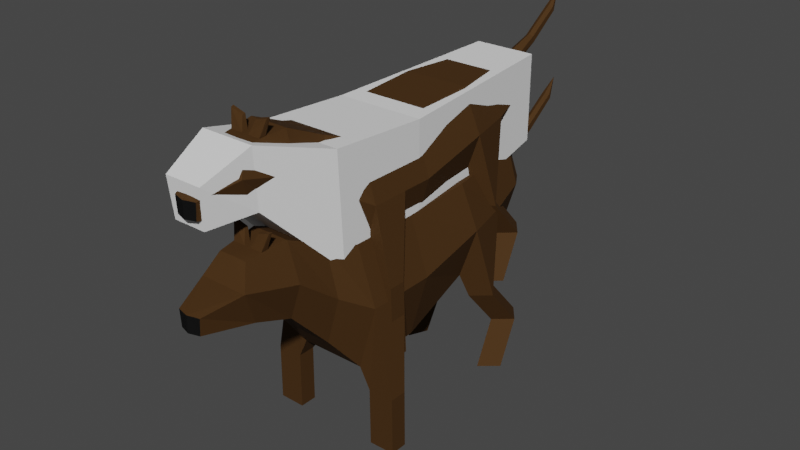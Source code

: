 # Source: DogWithAnim.blend  (saved by Blender 3.2.14; exported with 4.5.12 LTS)
import bpy
from mathutils import Matrix  # noqa: F401  (used for matrix-valued properties, if any)

bpy.ops.wm.read_factory_settings(use_empty=True)
scene = bpy.context.scene
scene.name = 'Scene'

# ---- collections
col_collection = bpy.data.collections.new('Collection'); scene.collection.children.link(col_collection)

# ---- materials (node trees are filled in below, after node groups)
mat_fur = bpy.data.materials.new('Fur')
mat_fur.alpha_threshold = 0.0
mat_fur.use_transparent_shadow = False
mat_fur.line_color = (0.0, 0.0, 0.0, 1.0)
mat_nose = bpy.data.materials.new('Nose')
mat_nose.use_transparent_shadow = False
mat_eyes = bpy.data.materials.new('Eyes')
mat_eyes.use_transparent_shadow = False

# ---- material node trees
mat_fur.use_nodes = True; mat_fur.node_tree.nodes.clear()
_N = mat_fur.node_tree.nodes; _L = mat_fur.node_tree.links
n0 = _N.new('ShaderNodeOutputMaterial'); n0.name = 'Material Output'; n0.location = (300, 300)
n1 = _N.new('ShaderNodeBsdfPrincipled'); n1.name = 'Principled BSDF'; n1.location = (10, 300)
n1.distribution = 'GGX'
n1.subsurface_method = 'RANDOM_WALK_SKIN'
n1.inputs[0].default_value = (0.06137, 0.02893, 0.008355, 1.0)
n1.inputs[2].default_value = 0.8091
n1.inputs[3].default_value = 1.45
n1.inputs[13].default_value = 0.1227
n1.inputs[27].default_value = (0.0, 0.0, 0.0, 1.0)
n1.inputs[28].default_value = 1.0
n2 = _N.new('ShaderNodeTexNoise'); n2.name = 'Noise Texture'; n2.location = (-552, -105)
n2.inputs[2].default_value = 43.8
n2.inputs[4].default_value = 0.475
n3 = _N.new('ShaderNodeBump'); n3.name = 'Bump'; n3.location = (-327, -122)
n3.inputs[1].default_value = 1.0
n3.inputs[2].default_value = 1.0
_L.new(n1.outputs[0], n0.inputs[0])
_L.new(n3.outputs[0], n1.inputs[5])
n0.is_active_output = True
mat_nose.use_nodes = True; mat_nose.node_tree.nodes.clear()
_N = mat_nose.node_tree.nodes; _L = mat_nose.node_tree.links
n0 = _N.new('ShaderNodeBsdfPrincipled'); n0.name = 'Principled BSDF'; n0.location = (10, 300)
n0.distribution = 'GGX'
n0.subsurface_method = 'RANDOM_WALK_SKIN'
n0.inputs[0].default_value = (0.006018, 0.006018, 0.006018, 1.0)
n0.inputs[2].default_value = 0.9182
n0.inputs[3].default_value = 1.45
n0.inputs[13].default_value = 0.07727
n0.inputs[27].default_value = (0.0, 0.0, 0.0, 1.0)
n0.inputs[28].default_value = 1.0
n1 = _N.new('ShaderNodeOutputMaterial'); n1.name = 'Material Output'; n1.location = (300, 300)
_L.new(n0.outputs[0], n1.inputs[0])
n1.is_active_output = True
mat_eyes.use_nodes = True; mat_eyes.node_tree.nodes.clear()
_N = mat_eyes.node_tree.nodes; _L = mat_eyes.node_tree.links
n0 = _N.new('ShaderNodeBsdfPrincipled'); n0.name = 'Principled BSDF'; n0.location = (10, 300)
n0.distribution = 'GGX'
n0.subsurface_method = 'RANDOM_WALK_SKIN'
n0.inputs[0].default_value = (0.005237, 0.0002754, 0.0004079, 1.0)
n0.inputs[3].default_value = 1.45
n0.inputs[27].default_value = (0.1455, 0.0, 0.0007713, 1.0)
n0.inputs[28].default_value = 4.0
n1 = _N.new('ShaderNodeOutputMaterial'); n1.name = 'Material Output'; n1.location = (300, 300)
_L.new(n0.outputs[0], n1.inputs[0])
n1.is_active_output = True

# ---- world
world_world = bpy.data.worlds.new('World'); scene.world = world_world
world_world.use_nodes = True; world_world.node_tree.nodes.clear()
_N = world_world.node_tree.nodes; _L = world_world.node_tree.links
n0 = _N.new('ShaderNodeOutputWorld'); n0.name = 'World Output'; n0.location = (300, 300)
n1 = _N.new('ShaderNodeBackground'); n1.name = 'Background'; n1.location = (10, 300)
n1.inputs[0].default_value = (0.05088, 0.05088, 0.05088, 1.0)
_L.new(n1.outputs[0], n0.inputs[0])
n0.is_active_output = True
world_world.color = (0.05088, 0.05088, 0.05088)
world_world.use_sun_shadow = False
world_world.sun_shadow_jitter_overblur = 0.0

# ---- meshes
me_cube = bpy.data.meshes.new('Cube')
me_cube.from_pydata([(0.7716, 2.969, 1.307), (0.7716, 2.969, -1.347), (1.0, -2.969, 1.168), (1.0, -2.969, -2.547), (1.211, 2.969, 0.0), (1.569, -2.969, -0.5207), (1.0, -0.8239, 1.168), (1.0, -0.8239, -2.547), (1.569, -0.8239, -0.5207), (1.0, 1.422, -1.644), (1.0, 1.422, 1.307), (1.569, 1.422, 0.0), (0.7222, -3.878, 1.484), (0.7222, -3.878, -1.442), (1.133, -3.878, 0.02105), (0.4908, -5.583, 1.938), (0.5844, -5.017, -0.2169), (0.9444, -5.017, 0.8883), (0.4693, -5.772, 1.919), (0.5541, -6.172, 0.2054), (0.7303, -6.611, 1.241), (0.3603, -7.687, 0.962), (0.3202, -7.687, 0.469), (0.5631, 4.349, 1.242), (0.5631, 4.349, -0.8401), (0.8836, 4.349, 0.2167), (0.0, 2.969, -1.347), (0.0, -2.969, 1.168), (0.0, -2.969, -2.547), (0.0, 2.969, 1.307), (0.0, -0.8239, -2.547), (0.0, -0.8239, 1.168), (0.0, 1.422, 1.307), (0.0, 1.422, -1.644), (0.0, -3.878, 1.484), (0.0, -3.878, -1.442), (0.0, -5.023, 1.999), (0.0, -5.017, -0.2169), (0.0, -6.257, 1.884), (0.0, -6.172, 0.2054), (0.0, -6.612, 1.241), (0.0, -7.781, 0.469), (0.0, -7.782, 0.961), (0.0, 4.349, -0.8401), (0.0, 4.349, 1.242), (0.0, 4.349, 0.2167), (0.4425, -6.258, 1.867), (0.5844, -5.017, 1.993), (0.1043, -5.585, 1.944), (0.1043, -5.773, 1.927), (0.2236, -5.525, 2.309), (0.2236, -5.617, 2.291), (0.5971, -5.621, 2.399), (0.6186, -5.528, 2.419), (0.2055, 4.796, 0.6306), (0.3443, 4.736, -0.5396), (0.2466, 4.77, 0.8938), (0.0, 4.759, -0.5948), (0.0, 4.759, 1.073), (0.3818, 4.752, 0.9751), (0.5911, 4.818, 0.2485), (0.0, 4.862, 0.2167), (0.0, 4.83, 0.4511), (0.1252, 6.085, 1.412), (0.1274, 6.145, 1.222), (0.0, 6.062, 1.484), (0.0, 6.169, 1.148), (0.0, 7.213, 1.931), (0.0, 7.107, 2.172), (0.1274, 7.19, 1.985), (0.1252, 7.13, 2.12), (0.0, 7.547, 2.564), (1.301, 2.685, -2.393), (0.8174, 2.366, -2.45), (1.102, 1.778, -2.464), (1.698, 2.168, -2.406), (1.512, 3.598, -3.562), (1.029, 3.28, -3.619), (1.313, 2.691, -3.633), (1.909, 3.081, -3.575), (1.552, 2.892, -4.905), (1.069, 2.574, -4.962), (1.353, 1.985, -4.976), (1.949, 2.375, -4.918), (1.0, -1.803, 1.168), (1.569, -1.803, -0.5207), (1.0, -1.803, -2.547), (0.0, -1.803, -2.547), (0.0, -1.803, 1.168), (2.044, -2.971, -2.771), (1.254, -2.971, -2.778), (2.044, -2.443, -2.771), (1.254, -2.443, -2.778), (2.112, -2.947, -4.935), (1.323, -2.947, -4.942), (2.112, -2.419, -4.935), (1.323, -2.419, -4.942), (-0.7716, 2.969, 1.307), (-0.7716, 2.969, -1.347), (-1.0, -2.969, 1.168), (-1.0, -2.969, -2.547), (-1.211, 2.969, 0.0), (-1.569, -2.969, -0.5207), (-1.0, -0.8239, 1.168), (-1.0, -0.8239, -2.547), (-1.569, -0.8239, -0.5207), (-1.0, 1.422, -1.644), (-1.0, 1.422, 1.307), (-1.569, 1.422, 0.0), (-0.7222, -3.878, 1.484), (-0.7222, -3.878, -1.442), (-1.133, -3.878, 0.02105), (-0.4908, -5.583, 1.938), (-0.5844, -5.017, -0.2169), (-0.9444, -5.017, 0.8883), (-0.4693, -5.772, 1.919), (-0.5541, -6.172, 0.2054), (-0.7303, -6.611, 1.241), (-0.3603, -7.687, 0.962), (-0.3202, -7.687, 0.469), (-0.5631, 4.349, 1.242), (-0.5631, 4.349, -0.8401), (-0.8836, 4.349, 0.2167), (-0.4425, -6.258, 1.867), (-0.5844, -5.017, 1.993), (-0.1043, -5.585, 1.944), (-0.1043, -5.773, 1.927), (-0.2236, -5.525, 2.309), (-0.2236, -5.617, 2.291), (-0.5971, -5.621, 2.399), (-0.6186, -5.528, 2.419), (-0.2055, 4.796, 0.6306), (-0.3443, 4.736, -0.5396), (-0.2466, 4.77, 0.8938), (-0.3818, 4.752, 0.9751), (-0.5911, 4.818, 0.2485), (-0.1252, 6.085, 1.412), (-0.1274, 6.145, 1.222), (-0.1274, 7.19, 1.985), (-0.1252, 7.13, 2.12), (-1.301, 2.685, -2.393), (-0.8174, 2.366, -2.45), (-1.102, 1.778, -2.464), (-1.698, 2.168, -2.406), (-1.512, 3.598, -3.562), (-1.029, 3.28, -3.619), (-1.313, 2.691, -3.633), (-1.909, 3.081, -3.575), (-1.552, 2.892, -4.905), (-1.069, 2.574, -4.962), (-1.353, 1.985, -4.976), (-1.949, 2.375, -4.918), (-1.0, -1.803, 1.168), (-1.569, -1.803, -0.5207), (-1.0, -1.803, -2.547), (-2.096, -2.947, -3.177), (-1.307, -2.947, -3.184), (-2.096, -2.419, -3.177), (-1.307, -2.419, -3.184), (-2.112, -2.947, -4.935), (-1.323, -2.947, -4.942), (-2.112, -2.419, -4.935), (-1.323, -2.419, -4.942)], [], [(5, 2, 12, 14), (87, 86, 3, 28), (85, 84, 2, 5), (29, 0, 23, 44), (5, 3, 90, 89), (9, 11, 8, 7), (11, 10, 6, 8), (33, 9, 7, 30), (26, 1, 9, 33), (4, 0, 10, 11), (1, 4, 72, 73), (28, 3, 13, 35), (3, 5, 14, 13), (14, 12, 47, 17), (35, 13, 16, 37), (13, 14, 17, 16), (39, 19, 22, 41), (17, 47, 46, 20), (37, 16, 19, 39), (16, 17, 20, 19), (19, 20, 21, 22), (44, 23, 59, 58), (45, 44, 58, 62, 61), (4, 1, 24, 25), (0, 4, 25, 23), (1, 26, 43, 24), (20, 40, 42, 21), (22, 21, 42, 41), (20, 46, 38, 40), (49, 18, 52, 51), (2, 27, 34, 12), (12, 34, 36, 47), (0, 29, 32, 10), (10, 32, 31, 6), (84, 88, 27, 2), (15, 18, 46, 47), (48, 15, 47, 36), (18, 49, 38, 46), (49, 48, 36, 38), (53, 50, 51, 52), (48, 49, 51, 50), (18, 15, 53, 52), (15, 48, 50, 53), (57, 61, 60, 55), (43, 45, 61, 57), (24, 43, 57, 55), (23, 25, 60, 59), (25, 24, 55, 60), (56, 58, 59), (54, 56, 59, 60), (54, 60, 61), (61, 62, 54), (54, 62, 66, 64), (65, 63, 70, 68), (58, 56, 63, 65), (56, 54, 64, 63), (62, 58, 65, 66), (66, 65, 68, 67), (70, 69, 71), (64, 66, 67, 69), (63, 64, 69, 70), (69, 67, 71), (68, 70, 71), (74, 73, 77, 78), (4, 11, 75, 72), (9, 1, 73, 74), (11, 9, 74, 75), (76, 79, 83, 80), (72, 75, 79, 76), (73, 72, 76, 77), (75, 74, 78, 79), (81, 80, 83, 82), (77, 76, 80, 81), (79, 78, 82, 83), (78, 77, 81, 82), (6, 31, 88, 84), (7, 8, 85, 86), (8, 6, 84, 85), (30, 7, 86, 87), (91, 89, 93, 95), (86, 85, 91, 92), (85, 5, 89, 91), (3, 86, 92, 90), (96, 95, 93, 94), (90, 92, 96, 94), (89, 90, 94, 93), (92, 91, 95, 96), (102, 111, 109, 99), (87, 28, 100, 154), (153, 102, 99, 152), (29, 44, 120, 97), (102, 155, 156, 100), (106, 104, 105, 108), (108, 105, 103, 107), (33, 30, 104, 106), (26, 33, 106, 98), (101, 108, 107, 97), (98, 141, 140, 101), (28, 35, 110, 100), (100, 110, 111, 102), (111, 114, 124, 109), (35, 37, 113, 110), (110, 113, 114, 111), (39, 41, 119, 116), (114, 117, 123, 124), (37, 39, 116, 113), (113, 116, 117, 114), (116, 119, 118, 117), (44, 58, 134, 120), (101, 122, 121, 98), (97, 120, 122, 101), (98, 121, 43, 26), (117, 118, 42, 40), (119, 41, 42, 118), (117, 40, 38, 123), (126, 128, 129, 115), (99, 109, 34, 27), (109, 124, 36, 34), (97, 107, 32, 29), (107, 103, 31, 32), (152, 99, 27, 88), (112, 124, 123, 115), (125, 36, 124, 112), (115, 123, 38, 126), (126, 38, 36, 125), (130, 129, 128, 127), (125, 127, 128, 126), (115, 129, 130, 112), (112, 130, 127, 125), (57, 132, 135, 61), (121, 132, 57, 43), (120, 134, 135, 122), (122, 135, 132, 121), (133, 134, 58), (131, 135, 134, 133), (131, 61, 135), (61, 131, 62), (131, 137, 66, 62), (65, 68, 139, 136), (58, 65, 136, 133), (133, 136, 137, 131), (139, 71, 138), (137, 138, 67, 66), (136, 139, 138, 137), (138, 71, 67), (68, 71, 139), (142, 146, 145, 141), (101, 140, 143, 108), (106, 142, 141, 98), (108, 143, 142, 106), (144, 148, 151, 147), (140, 144, 147, 143), (141, 145, 144, 140), (143, 147, 146, 142), (149, 150, 151, 148), (145, 149, 148, 144), (147, 151, 150, 146), (146, 150, 149, 145), (103, 152, 88, 31), (104, 154, 153, 105), (105, 153, 152, 103), (30, 87, 154, 104), (157, 161, 159, 155), (154, 158, 157, 153), (153, 157, 155, 102), (100, 156, 158, 154), (162, 160, 159, 161), (156, 160, 162, 158), (155, 159, 160, 156), (158, 162, 161, 157)])
me_cube.polygons.foreach_set('material_index', [0, 0, 0, 0, 0, 0, 0, 0, 0, 0, 0, 0, 0, 0, 0, 0, 0, 0, 0, 0, 0, 0, 0, 0, 0, 0, 0, 1, 0, 0, 0, 0, 0, 0, 0, 0, 0, 0, 0, 0, 0, 0, 0, 0, 0, 0, 0, 0, 0, 0, 0, 0, 0, 0, 0, 0, 0, 0, 0, 0, 0, 0, 0, 0, 0, 0, 0, 0, 0, 0, 0, 0, 0, 0, 0, 0, 0, 0, 0, 0, 0, 0, 0, 0, 0, 0, 0, 0, 0, 0, 0, 0, 0, 0, 0, 0, 0, 0, 0, 0, 0, 0, 0, 0, 0, 0, 0, 0, 0, 0, 0, 0, 0, 1, 0, 0, 0, 0, 0, 0, 0, 0, 0, 0, 0, 0, 0, 0, 0, 0, 0, 0, 0, 0, 0, 0, 0, 0, 0, 0, 0, 0, 0, 0, 0, 0, 0, 0, 0, 0, 0, 0, 0, 0, 0, 0, 0, 0, 0, 0, 0, 0, 0, 0, 0, 0, 0, 0, 0, 0])
_uv = me_cube.uv_layers.new(name='UVMap')
_uv.uv.foreach_set('vector', [0.5, 0.75, 0.625, 0.75, 0.625, 0.75, 0.5, 0.75, 0.25, 0.7009, 0.375, 0.7009, 0.375, 0.75, 0.25, 0.75, 0.5, 0.7009, 0.625, 0.7009, 0.625, 0.75, 0.5, 0.75, 0.75, 0.5, 0.625, 0.5, 0.625, 0.5, 0.75, 0.5, 0.5, 0.75, 0.375, 0.75, 0.375, 0.75, 0.5, 0.75, 0.375, 0.5651, 0.5, 0.5651, 0.5, 0.6597, 0.375, 0.6597, 0.5, 0.5651, 0.625, 0.5651, 0.625, 0.6597, 0.5, 0.6597, 0.25, 0.5651, 0.375, 0.5651, 0.375, 0.6597, 0.25, 0.6597, 0.25, 0.5, 0.375, 0.5, 0.375, 0.5651, 0.25, 0.5651, 0.5, 0.5, 0.625, 0.5, 0.625, 0.5651, 0.5, 0.5651, 0.375, 0.5, 0.5, 0.5, 0.5, 0.5, 0.375, 0.5, 0.25, 0.75, 0.375, 0.75, 0.375, 0.75, 0.25, 0.75, 0.375, 0.75, 0.5, 0.75, 0.5, 0.75, 0.375, 0.75, 0.5, 0.75, 0.625, 0.75, 0.625, 0.75, 0.5, 0.75, 0.25, 0.75, 0.375, 0.75, 0.375, 0.75, 0.25, 0.75, 0.375, 0.75, 0.5, 0.75, 0.5, 0.75, 0.375, 0.75, 0.25, 0.75, 0.375, 0.75, 0.375, 0.75, 0.25, 0.75, 0.5, 0.75, 0.625, 0.75, 0.625, 0.75, 0.5, 0.75, 0.25, 0.75, 0.375, 0.75, 0.375, 0.75, 0.25, 0.75, 0.375, 0.75, 0.5, 0.75, 0.5, 0.75, 0.375, 0.75, 0.375, 0.75, 0.5, 0.75, 0.5, 0.75, 0.375, 0.75, 0.75, 0.5, 0.625, 0.5, 0.625, 0.5, 0.75, 0.5, 0.0, 0.0, 0.0, 0.0, 0.0, 0.0, -0.06219, -0.05416, 0.0, 0.0, 0.5, 0.5, 0.375, 0.5, 0.375, 0.5, 0.5, 0.5, 0.625, 0.5, 0.5, 0.5, 0.5, 0.5, 0.625, 0.5, 0.375, 0.5, 0.25, 0.5, 0.25, 0.5, 0.375, 0.5, 0.5, 0.75, 0.5, 0.875, 0.5, 0.875, 0.5, 0.75, 0.375, 0.75, 0.5, 0.75, 0.5, 0.875, 0.375, 0.875, 0.5, 0.75, 0.625, 0.75, 0.625, 0.875, 0.5, 0.875, 0.7235, 0.75, 0.6515, 0.75, 0.6515, 0.75, 0.7235, 0.75, 0.625, 0.75, 0.75, 0.75, 0.75, 0.75, 0.625, 0.75, 0.625, 0.75, 0.75, 0.75, 0.75, 0.75, 0.625, 0.75, 0.625, 0.5, 0.75, 0.5, 0.75, 0.5651, 0.625, 0.5651, 0.625, 0.5651, 0.75, 0.5651, 0.75, 0.6597, 0.625, 0.6597, 0.625, 0.7009, 0.75, 0.7009, 0.75, 0.75, 0.625, 0.75, 0.6505, 0.75, 0.6515, 0.75, 0.625, 0.75, 0.625, 0.75, 0.7245, 0.75, 0.6505, 0.75, 0.625, 0.75, 0.75, 0.75, 0.6515, 0.75, 0.7235, 0.75, 0.75, 0.75, 0.625, 0.75, 0.7235, 0.75, 0.7245, 0.75, 0.75, 0.75, 0.75, 0.75, 0.6505, 0.75, 0.7245, 0.75, 0.7235, 0.75, 0.6515, 0.75, 0.7245, 0.75, 0.7235, 0.75, 0.7235, 0.75, 0.7245, 0.75, 0.6515, 0.75, 0.6505, 0.75, 0.6505, 0.75, 0.6515, 0.75, 0.6505, 0.75, 0.7245, 0.75, 0.7245, 0.75, 0.6505, 0.75, 0.375, 0.375, 0.5, 0.375, 0.5, 0.5, 0.375, 0.5, 0.0, 0.0, 0.0, 0.0, 0.0, 0.0, 0.0, 0.0, 0.375, 0.5, 0.25, 0.5, 0.25, 0.5, 0.375, 0.5, 0.625, 0.5, 0.5, 0.5, 0.5, 0.5, 0.625, 0.5, 0.5, 0.5, 0.375, 0.5, 0.375, 0.5, 0.5, 0.5, 0.6063, 0.4654, 0.625, 0.375, 0.625, 0.5, 0.4178, 0.3639, 0.6063, 0.4654, 0.625, 0.5, 0.5, 0.5, 0.4178, 0.3639, 0.5, 0.5, 0.5, 0.375, 0.0, 0.0, -0.06219, -0.05416, 0.4178, 0.3639, 0.4178, 0.3639, -0.06219, -0.05416, 0.0, 0.0, 0.5419, 0.472, 0.625, 0.375, 0.6063, 0.4654, 0.6063, 0.4654, 0.625, 0.375, 0.625, 0.375, 0.6063, 0.4654, 0.6063, 0.4654, 0.625, 0.375, 0.6063, 0.4654, 0.4178, 0.3639, 0.5419, 0.472, 0.6063, 0.4654, -0.06219, -0.05416, 0.0, 0.0, 0.0, 0.0, 0.0, 0.0, 0.0, 0.0, 0.0, 0.0, 0.0, 0.0, 0.0, 0.0, 0.6063, 0.4654, 0.5419, 0.472, 0.6063, 0.4654, 0.5419, 0.472, 0.0, 0.0, 0.0, 0.0, 0.5419, 0.472, 0.6063, 0.4654, 0.5419, 0.472, 0.5419, 0.472, 0.6063, 0.4654, 0.5419, 0.472, 0.0, 0.0, 0.5419, 0.472, 0.625, 0.375, 0.6063, 0.4654, 0.625, 0.375, 0.375, 0.5651, 0.375, 0.5, 0.375, 0.5, 0.375, 0.5651, 0.5, 0.5, 0.5, 0.5651, 0.5, 0.5651, 0.5, 0.5, 0.375, 0.5651, 0.375, 0.5, 0.375, 0.5, 0.375, 0.5651, 0.5, 0.5651, 0.375, 0.5651, 0.375, 0.5651, 0.5, 0.5651, 0.5, 0.5, 0.5, 0.5651, 0.5, 0.5651, 0.5, 0.5, 0.5, 0.5, 0.5, 0.5651, 0.5, 0.5651, 0.5, 0.5, 0.375, 0.5, 0.5, 0.5, 0.5, 0.5, 0.375, 0.5, 0.5, 0.5651, 0.375, 0.5651, 0.375, 0.5651, 0.5, 0.5651, 0.375, 0.5, 0.5, 0.5, 0.5, 0.5651, 0.375, 0.5651, 0.375, 0.5, 0.5, 0.5, 0.5, 0.5, 0.375, 0.5, 0.5, 0.5651, 0.375, 0.5651, 0.375, 0.5651, 0.5, 0.5651, 0.375, 0.5651, 0.375, 0.5, 0.375, 0.5, 0.375, 0.5651, 0.625, 0.6597, 0.75, 0.6597, 0.75, 0.7009, 0.625, 0.7009, 0.375, 0.6597, 0.5, 0.6597, 0.5, 0.7009, 0.375, 0.7009, 0.5, 0.6597, 0.625, 0.6597, 0.625, 0.7009, 0.5, 0.7009, 0.25, 0.6597, 0.375, 0.6597, 0.375, 0.7009, 0.25, 0.7009, 0.5, 0.7009, 0.5, 0.75, 0.5, 0.75, 0.5, 0.7009, 0.375, 0.7009, 0.5, 0.7009, 0.5, 0.7009, 0.375, 0.7009, 0.5, 0.7009, 0.5, 0.75, 0.5, 0.75, 0.5, 0.7009, 0.375, 0.75, 0.375, 0.7009, 0.375, 0.7009, 0.375, 0.75, 0.375, 0.7009, 0.5, 0.7009, 0.5, 0.75, 0.375, 0.75, 0.375, 0.75, 0.375, 0.7009, 0.375, 0.7009, 0.375, 0.75, 0.5, 0.75, 0.375, 0.75, 0.375, 0.75, 0.5, 0.75, 0.375, 0.7009, 0.5, 0.7009, 0.5, 0.7009, 0.375, 0.7009, 0.5, 0.75, 0.5, 0.75, 0.625, 0.75, 0.625, 0.75, 0.25, 0.7009, 0.25, 0.75, 0.375, 0.75, 0.375, 0.7009, 0.5, 0.7009, 0.5, 0.75, 0.625, 0.75, 0.625, 0.7009, 0.75, 0.5, 0.75, 0.5, 0.625, 0.5, 0.625, 0.5, 0.5, 0.75, 0.5, 0.75, 0.375, 0.75, 0.375, 0.75, 0.375, 0.5651, 0.375, 0.6597, 0.5, 0.6597, 0.5, 0.5651, 0.5, 0.5651, 0.5, 0.6597, 0.625, 0.6597, 0.625, 0.5651, 0.25, 0.5651, 0.25, 0.6597, 0.375, 0.6597, 0.375, 0.5651, 0.25, 0.5, 0.25, 0.5651, 0.375, 0.5651, 0.375, 0.5, 0.5, 0.5, 0.5, 0.5651, 0.625, 0.5651, 0.625, 0.5, 0.375, 0.5, 0.375, 0.5, 0.5, 0.5, 0.5, 0.5, 0.25, 0.75, 0.25, 0.75, 0.375, 0.75, 0.375, 0.75, 0.375, 0.75, 0.375, 0.75, 0.5, 0.75, 0.5, 0.75, 0.5, 0.75, 0.5, 0.75, 0.625, 0.75, 0.625, 0.75, 0.25, 0.75, 0.25, 0.75, 0.375, 0.75, 0.375, 0.75, 0.375, 0.75, 0.375, 0.75, 0.5, 0.75, 0.5, 0.75, 0.25, 0.75, 0.25, 0.75, 0.375, 0.75, 0.375, 0.75, 0.5, 0.75, 0.5, 0.75, 0.625, 0.75, 0.625, 0.75, 0.25, 0.75, 0.25, 0.75, 0.375, 0.75, 0.375, 0.75, 0.375, 0.75, 0.375, 0.75, 0.5, 0.75, 0.5, 0.75, 0.375, 0.75, 0.375, 0.75, 0.5, 0.75, 0.5, 0.75, 0.75, 0.5, 0.75, 0.5, 0.625, 0.5, 0.625, 0.5, 0.5, 0.5, 0.5, 0.5, 0.375, 0.5, 0.375, 0.5, 0.625, 0.5, 0.625, 0.5, 0.5, 0.5, 0.5, 0.5, 0.375, 0.5, 0.375, 0.5, 0.25, 0.5, 0.25, 0.5, 0.5, 0.75, 0.5, 0.75, 0.5, 0.875, 0.5, 0.875, 0.375, 0.75, 0.375, 0.875, 0.5, 0.875, 0.5, 0.75, 0.5, 0.75, 0.5, 0.875, 0.625, 0.875, 0.625, 0.75, 0.7235, 0.75, 0.7235, 0.75, 0.6515, 0.75, 0.6515, 0.75, 0.625, 0.75, 0.625, 0.75, 0.75, 0.75, 0.75, 0.75, 0.625, 0.75, 0.625, 0.75, 0.75, 0.75, 0.75, 0.75, 0.625, 0.5, 0.625, 0.5651, 0.75, 0.5651, 0.75, 0.5, 0.625, 0.5651, 0.625, 0.6597, 0.75, 0.6597, 0.75, 0.5651, 0.625, 0.7009, 0.625, 0.75, 0.75, 0.75, 0.75, 0.7009, 0.6505, 0.75, 0.625, 0.75, 0.625, 0.75, 0.6515, 0.75, 0.7245, 0.75, 0.75, 0.75, 0.625, 0.75, 0.6505, 0.75, 0.6515, 0.75, 0.625, 0.75, 0.75, 0.75, 0.7235, 0.75, 0.7235, 0.75, 0.75, 0.75, 0.75, 0.75, 0.7245, 0.75, 0.6505, 0.75, 0.6515, 0.75, 0.7235, 0.75, 0.7245, 0.75, 0.7245, 0.75, 0.7245, 0.75, 0.7235, 0.75, 0.7235, 0.75, 0.6515, 0.75, 0.6515, 0.75, 0.6505, 0.75, 0.6505, 0.75, 0.6505, 0.75, 0.6505, 0.75, 0.7245, 0.75, 0.7245, 0.75, 0.375, 0.375, 0.375, 0.5, 0.5, 0.5, 0.5, 0.375, 0.375, 0.5, 0.375, 0.5, 0.25, 0.5, 0.25, 0.5, 0.625, 0.5, 0.625, 0.5, 0.5, 0.5, 0.5, 0.5, 0.5, 0.5, 0.5, 0.5, 0.375, 0.5, 0.375, 0.5, 0.6063, 0.4654, 0.625, 0.5, 0.625, 0.375, 0.4178, 0.3639, 0.5, 0.5, 0.625, 0.5, 0.6063, 0.4654, 0.4178, 0.3639, 0.5, 0.375, 0.5, 0.5, 0.0, 0.0, 0.4178, 0.3639, -0.06219, -0.05416, 0.4178, 0.3639, 0.5419, 0.472, 0.0, 0.0, -0.06219, -0.05416, 0.625, 0.375, 0.625, 0.375, 0.6063, 0.4654, 0.6063, 0.4654, 0.625, 0.375, 0.625, 0.375, 0.6063, 0.4654, 0.6063, 0.4654, 0.6063, 0.4654, 0.6063, 0.4654, 0.5419, 0.472, 0.4178, 0.3639, 0.6063, 0.4654, 0.6063, 0.4654, 0.5419, 0.472, 0.5419, 0.472, 0.5419, 0.472, 0.0, 0.0, 0.0, 0.0, 0.6063, 0.4654, 0.6063, 0.4654, 0.5419, 0.472, 0.5419, 0.472, 0.5419, 0.472, 0.5419, 0.472, 0.0, 0.0, 0.625, 0.375, 0.625, 0.375, 0.6063, 0.4654, 0.375, 0.5651, 0.375, 0.5651, 0.375, 0.5, 0.375, 0.5, 0.5, 0.5, 0.5, 0.5, 0.5, 0.5651, 0.5, 0.5651, 0.375, 0.5651, 0.375, 0.5651, 0.375, 0.5, 0.375, 0.5, 0.5, 0.5651, 0.5, 0.5651, 0.375, 0.5651, 0.375, 0.5651, 0.5, 0.5, 0.5, 0.5, 0.5, 0.5651, 0.5, 0.5651, 0.5, 0.5, 0.5, 0.5, 0.5, 0.5651, 0.5, 0.5651, 0.375, 0.5, 0.375, 0.5, 0.5, 0.5, 0.5, 0.5, 0.5, 0.5651, 0.5, 0.5651, 0.375, 0.5651, 0.375, 0.5651, 0.375, 0.5, 0.375, 0.5651, 0.5, 0.5651, 0.5, 0.5, 0.375, 0.5, 0.375, 0.5, 0.5, 0.5, 0.5, 0.5, 0.5, 0.5651, 0.5, 0.5651, 0.375, 0.5651, 0.375, 0.5651, 0.375, 0.5651, 0.375, 0.5651, 0.375, 0.5, 0.375, 0.5, 0.625, 0.6597, 0.625, 0.7009, 0.75, 0.7009, 0.75, 0.6597, 0.375, 0.6597, 0.375, 0.7009, 0.5, 0.7009, 0.5, 0.6597, 0.5, 0.6597, 0.5, 0.7009, 0.625, 0.7009, 0.625, 0.6597, 0.25, 0.6597, 0.25, 0.7009, 0.375, 0.7009, 0.375, 0.6597, 0.5, 0.7009, 0.5, 0.7009, 0.5, 0.75, 0.5, 0.75, 0.375, 0.7009, 0.375, 0.7009, 0.5, 0.7009, 0.5, 0.7009, 0.5, 0.7009, 0.5, 0.7009, 0.5, 0.75, 0.5, 0.75, 0.375, 0.75, 0.375, 0.75, 0.375, 0.7009, 0.375, 0.7009, 0.375, 0.7009, 0.375, 0.75, 0.5, 0.75, 0.5, 0.7009, 0.375, 0.75, 0.375, 0.75, 0.375, 0.7009, 0.375, 0.7009, 0.5, 0.75, 0.5, 0.75, 0.375, 0.75, 0.375, 0.75, 0.375, 0.7009, 0.375, 0.7009, 0.5, 0.7009, 0.5, 0.7009])
me_cube.materials.append(mat_fur)
me_cube.materials.append(mat_nose)
me_cube.use_mirror_vertex_groups = False
me_cube.update()
me_icosphere = bpy.data.meshes.new('Icosphere')
me_icosphere.from_pydata([(0.0, 0.0, -0.1521), (0.1101, -0.07997, -0.06803), (-0.04204, -0.1294, -0.06803), (-0.1361, 0.0, -0.06803), (-0.04204, 0.1294, -0.06803), (0.1101, 0.07997, -0.06803), (0.04204, -0.1294, 0.06803), (-0.1101, -0.07997, 0.06803), (-0.1101, 0.07997, 0.06803), (0.04204, 0.1294, 0.06803), (0.1361, 0.0, 0.06803), (0.0, 0.0, 0.1521), (-0.7115, 0.0, -0.1521), (-0.8215, -0.07997, -0.06803), (-0.6694, -0.1294, -0.06803), (-0.5754, 0.0, -0.06803), (-0.6694, 0.1294, -0.06803), (-0.8215, 0.07997, -0.06803), (-0.7535, -0.1294, 0.06803), (-0.6014, -0.07997, 0.06803), (-0.6014, 0.07997, 0.06803), (-0.7535, 0.1294, 0.06803), (-0.8475, 0.0, 0.06803), (-0.7115, 0.0, 0.1521)], [], [(0, 1, 2), (1, 0, 5), (0, 2, 3), (0, 3, 4), (0, 4, 5), (1, 5, 10), (2, 1, 6), (3, 2, 7), (4, 3, 8), (5, 4, 9), (1, 10, 6), (2, 6, 7), (3, 7, 8), (4, 8, 9), (5, 9, 10), (6, 10, 11), (7, 6, 11), (8, 7, 11), (9, 8, 11), (10, 9, 11), (12, 14, 13), (13, 17, 12), (12, 15, 14), (12, 16, 15), (12, 17, 16), (13, 22, 17), (14, 18, 13), (15, 19, 14), (16, 20, 15), (17, 21, 16), (13, 18, 22), (14, 19, 18), (15, 20, 19), (16, 21, 20), (17, 22, 21), (18, 23, 22), (19, 23, 18), (20, 23, 19), (21, 23, 20), (22, 23, 21)])
me_icosphere.polygons.foreach_set('use_smooth', [True] * 40)
_uv = me_icosphere.uv_layers.new(name='UVMap')
_uv.uv.foreach_set('vector', [0.1818, 0.0, 0.2727, 0.1575, 0.09091, 0.1575, 0.2727, 0.1575, 0.3636, 0.0, 0.4545, 0.1575, 0.9091, 0.0, 1.0, 0.1575, 0.8182, 0.1575, 0.7273, 0.0, 0.8182, 0.1575, 0.6364, 0.1575, 0.5455, 0.0, 0.6364, 0.1575, 0.4545, 0.1575, 0.2727, 0.1575, 0.4545, 0.1575, 0.3636, 0.3149, 0.09091, 0.1575, 0.2727, 0.1575, 0.1818, 0.3149, 0.8182, 0.1575, 1.0, 0.1575, 0.9091, 0.3149, 0.6364, 0.1575, 0.8182, 0.1575, 0.7273, 0.3149, 0.4545, 0.1575, 0.6364, 0.1575, 0.5455, 0.3149, 0.2727, 0.1575, 0.3636, 0.3149, 0.1818, 0.3149, 0.09091, 0.1575, 0.1818, 0.3149, 0.0, 0.3149, 0.8182, 0.1575, 0.9091, 0.3149, 0.7273, 0.3149, 0.6364, 0.1575, 0.7273, 0.3149, 0.5455, 0.3149, 0.4545, 0.1575, 0.5455, 0.3149, 0.3636, 0.3149, 0.1818, 0.3149, 0.3636, 0.3149, 0.2727, 0.4724, 0.0, 0.3149, 0.1818, 0.3149, 0.09091, 0.4724, 0.7273, 0.3149, 0.9091, 0.3149, 0.8182, 0.4724, 0.5455, 0.3149, 0.7273, 0.3149, 0.6364, 0.4724, 0.3636, 0.3149, 0.5455, 0.3149, 0.4545, 0.4724, 0.1818, 0.0, 0.09091, 0.1575, 0.2727, 0.1575, 0.2727, 0.1575, 0.4545, 0.1575, 0.3636, 0.0, 0.9091, 0.0, 0.8182, 0.1575, 1.0, 0.1575, 0.7273, 0.0, 0.6364, 0.1575, 0.8182, 0.1575, 0.5455, 0.0, 0.4545, 0.1575, 0.6364, 0.1575, 0.2727, 0.1575, 0.3636, 0.3149, 0.4545, 0.1575, 0.09091, 0.1575, 0.1818, 0.3149, 0.2727, 0.1575, 0.8182, 0.1575, 0.9091, 0.3149, 1.0, 0.1575, 0.6364, 0.1575, 0.7273, 0.3149, 0.8182, 0.1575, 0.4545, 0.1575, 0.5455, 0.3149, 0.6364, 0.1575, 0.2727, 0.1575, 0.1818, 0.3149, 0.3636, 0.3149, 0.09091, 0.1575, 0.0, 0.3149, 0.1818, 0.3149, 0.8182, 0.1575, 0.7273, 0.3149, 0.9091, 0.3149, 0.6364, 0.1575, 0.5455, 0.3149, 0.7273, 0.3149, 0.4545, 0.1575, 0.3636, 0.3149, 0.5455, 0.3149, 0.1818, 0.3149, 0.2727, 0.4724, 0.3636, 0.3149, 0.0, 0.3149, 0.09091, 0.4724, 0.1818, 0.3149, 0.7273, 0.3149, 0.8182, 0.4724, 0.9091, 0.3149, 0.5455, 0.3149, 0.6364, 0.4724, 0.7273, 0.3149, 0.3636, 0.3149, 0.4545, 0.4724, 0.5455, 0.3149])
me_icosphere.materials.append(mat_eyes)
me_icosphere.update()
me_cube_011 = bpy.data.meshes.new('Cube.011')
me_cube_011.from_pydata([(-1.368, -3.961, -2.005), (-1.368, -4.122, 1.368), (-0.9673, 4.778, -1.368), (-0.9673, 4.778, 1.368), (1.368, -3.961, -2.005), (1.368, -4.122, 1.368), (0.9673, 4.778, -1.368), (0.9673, 4.778, 1.368), (-1.368, -0.9911, -2.345), (-1.368, -0.9911, 1.175), (1.368, -0.9911, -2.345), (1.368, -0.9911, 1.175), (-0.9737, -6.129, 0.2309), (-0.9743, -6.218, 1.96), (0.6979, -6.218, 1.96), (0.6985, -6.129, 0.2309), (-0.6438, -7.525, 0.1594), (-0.7142, -7.614, 1.327), (0.4378, -7.614, 1.327), (0.3686, -7.525, 0.1594)], [], [(8, 9, 3, 2), (2, 3, 7, 6), (10, 11, 5, 4), (1, 0, 12, 13), (8, 10, 4, 0), (11, 9, 1, 5), (7, 3, 9, 11), (2, 6, 10, 8), (6, 7, 11, 10), (0, 1, 9, 8), (15, 14, 18, 19), (0, 4, 15, 12), (5, 1, 13, 14), (4, 5, 14, 15), (19, 18, 17, 16), (12, 15, 19, 16), (13, 12, 16, 17), (14, 13, 17, 18)])
_uv = me_cube_011.uv_layers.new(name='UVMap')
_uv.uv.foreach_set('vector', [0.375, 0.09907, 0.625, 0.09907, 0.625, 0.25, 0.375, 0.25, 0.375, 0.25, 0.625, 0.25, 0.625, 0.5, 0.375, 0.5, 0.375, 0.6509, 0.625, 0.6509, 0.625, 0.75, 0.375, 0.75, 0.625, 0.0, 0.375, 0.0, 0.375, 0.0, 0.625, 0.0, 0.125, 0.6509, 0.375, 0.6509, 0.375, 0.75, 0.125, 0.75, 0.625, 0.6509, 0.875, 0.6509, 0.875, 0.75, 0.625, 0.75, 0.625, 0.5, 0.875, 0.5, 0.875, 0.6509, 0.625, 0.6509, 0.125, 0.5, 0.375, 0.5, 0.375, 0.6509, 0.125, 0.6509, 0.375, 0.5, 0.625, 0.5, 0.625, 0.6509, 0.375, 0.6509, 0.375, 0.0, 0.625, 0.0, 0.625, 0.09907, 0.375, 0.09907, 0.375, 0.75, 0.625, 0.75, 0.625, 0.75, 0.375, 0.75, 0.125, 0.75, 0.375, 0.75, 0.375, 0.75, 0.125, 0.75, 0.625, 0.75, 0.875, 0.75, 0.875, 0.75, 0.625, 0.75, 0.375, 0.75, 0.625, 0.75, 0.625, 0.75, 0.375, 0.75, 0.375, 0.75, 0.625, 0.75, 0.625, 1.0, 0.375, 1.0, 0.125, 0.75, 0.375, 0.75, 0.375, 0.75, 0.125, 0.75, 0.625, 0.0, 0.375, 0.0, 0.375, 0.0, 0.625, 0.0, 0.625, 0.75, 0.875, 0.75, 0.875, 0.75, 0.625, 0.75])
me_cube_011.update()
me_cube_014 = bpy.data.meshes.new('Cube.014')
me_cube_014.from_pydata([(0.7716, 2.969, 1.307), (0.7716, 2.969, -1.347), (1.0, -2.969, 1.168), (1.0, -2.969, -2.547), (1.211, 2.969, 0.0), (1.569, -2.969, -0.5207), (1.0, -0.8239, 1.168), (1.0, -0.8239, -2.547), (1.569, -0.8239, -0.5207), (1.0, 1.422, -1.644), (1.0, 1.422, 1.307), (1.569, 1.422, 0.0), (0.7222, -3.878, 1.484), (0.7222, -3.878, -1.442), (1.133, -3.878, 0.02105), (0.4908, -5.583, 1.938), (0.5844, -5.017, -0.2169), (0.9444, -5.017, 0.8883), (0.4693, -5.772, 1.919), (0.5541, -6.172, 0.2054), (0.7303, -6.611, 1.241), (0.3603, -7.687, 0.962), (0.3202, -7.687, 0.469), (0.5631, 4.349, 1.242), (0.5631, 4.349, -0.8401), (0.8836, 4.349, 0.2167), (0.0, 2.969, -1.347), (0.0, -2.969, 1.168), (0.0, -2.969, -2.547), (0.0, 2.969, 1.307), (0.0, -0.8239, -2.547), (0.0, -0.8239, 1.168), (0.0, 1.422, 1.307), (0.0, 1.422, -1.644), (0.0, -3.878, 1.484), (0.0, -3.878, -1.442), (0.0, -5.023, 1.999), (-9.313e-10, -5.017, -0.2169), (0.0, -6.257, 1.884), (-9.313e-10, -6.172, 0.2054), (0.0, -6.612, 1.241), (0.0, -7.781, 0.469), (0.0, -7.782, 0.961), (0.0, 4.349, -0.8401), (0.0, 4.349, 1.242), (0.0, 4.349, 0.2167), (0.4425, -6.258, 1.867), (0.5844, -5.017, 1.993), (0.1043, -5.585, 1.944), (0.1043, -5.773, 1.927), (0.2236, -5.525, 2.309), (0.2236, -5.617, 2.291), (0.5971, -5.621, 2.399), (0.6186, -5.528, 2.419), (0.2055, 4.796, 0.6306), (0.3443, 4.736, -0.5396), (0.2466, 4.77, 0.8938), (0.0, 4.759, -0.5948), (0.0, 4.759, 1.073), (0.3818, 4.752, 0.9751), (0.5911, 4.818, 0.2485), (0.0, 4.862, 0.2167), (0.0, 4.83, 0.4511), (0.1252, 6.085, 1.412), (0.1274, 6.145, 1.222), (0.0, 6.062, 1.484), (0.0, 6.169, 1.148), (1.512e-06, 7.213, 1.931), (1.512e-06, 7.107, 2.172), (0.1274, 7.19, 1.985), (0.1252, 7.13, 2.12), (0.0, 7.547, 2.564), (1.301, 2.685, -2.393), (0.8174, 2.366, -2.45), (1.102, 1.778, -2.464), (1.698, 2.168, -2.406), (1.512, 3.598, -3.562), (1.029, 3.28, -3.619), (1.313, 2.691, -3.633), (1.909, 3.081, -3.575), (1.552, 2.892, -4.905), (1.069, 2.574, -4.962), (1.353, 1.985, -4.976), (1.949, 2.375, -4.918), (1.0, -1.803, 1.168), (1.569, -1.803, -0.5207), (1.0, -1.803, -2.547), (0.0, -1.803, -2.547), (0.0, -1.803, 1.168), (2.096, -2.947, -3.177), (1.307, -2.947, -3.184), (2.096, -2.419, -3.177), (1.307, -2.419, -3.184), (2.112, -2.947, -4.935), (1.323, -2.947, -4.942), (2.112, -2.419, -4.935), (1.323, -2.419, -4.942)], [], [(5, 2, 12, 14), (87, 86, 3, 28), (85, 84, 2, 5), (29, 0, 23, 44), (5, 3, 90, 89), (9, 11, 8, 7), (11, 10, 6, 8), (33, 9, 7, 30), (26, 1, 9, 33), (4, 0, 10, 11), (1, 4, 72, 73), (28, 3, 13, 35), (3, 5, 14, 13), (14, 12, 47, 17), (35, 13, 16, 37), (13, 14, 17, 16), (39, 19, 22, 41), (17, 47, 46, 20), (37, 16, 19, 39), (16, 17, 20, 19), (19, 20, 21, 22), (44, 23, 59, 58), (45, 44, 58, 62, 61), (4, 1, 24, 25), (0, 4, 25, 23), (1, 26, 43, 24), (20, 40, 42, 21), (22, 21, 42, 41), (20, 46, 38, 40), (49, 18, 52, 51), (2, 27, 34, 12), (12, 34, 36, 47), (0, 29, 32, 10), (10, 32, 31, 6), (84, 88, 27, 2), (15, 18, 46, 47), (48, 15, 47, 36), (18, 49, 38, 46), (49, 48, 36, 38), (53, 50, 51, 52), (48, 49, 51, 50), (18, 15, 53, 52), (15, 48, 50, 53), (57, 61, 60, 55), (43, 45, 61, 57), (24, 43, 57, 55), (23, 25, 60, 59), (25, 24, 55, 60), (56, 58, 59), (54, 56, 59, 60), (54, 60, 61), (61, 62, 54), (54, 62, 66, 64), (65, 63, 70, 68), (58, 56, 63, 65), (56, 54, 64, 63), (62, 58, 65, 66), (66, 65, 68, 67), (70, 69, 71), (64, 66, 67, 69), (63, 64, 69, 70), (69, 67, 71), (68, 70, 71), (74, 73, 77, 78), (4, 11, 75, 72), (9, 1, 73, 74), (11, 9, 74, 75), (76, 79, 83, 80), (72, 75, 79, 76), (73, 72, 76, 77), (75, 74, 78, 79), (81, 80, 83, 82), (77, 76, 80, 81), (79, 78, 82, 83), (78, 77, 81, 82), (6, 31, 88, 84), (7, 8, 85, 86), (8, 6, 84, 85), (30, 7, 86, 87), (91, 89, 93, 95), (86, 85, 91, 92), (85, 5, 89, 91), (3, 86, 92, 90), (96, 95, 93, 94), (90, 92, 96, 94), (89, 90, 94, 93), (92, 91, 95, 96)])
me_cube_014.polygons.foreach_set('material_index', [0, 0, 0, 0, 0, 0, 0, 0, 0, 0, 0, 0, 0, 0, 0, 0, 0, 0, 0, 0, 0, 0, 0, 0, 0, 0, 0, 1, 0, 0, 0, 0, 0, 0, 0, 0, 0, 0, 0, 0, 0, 0, 0, 0, 0, 0, 0, 0, 0, 0, 0, 0, 0, 0, 0, 0, 0, 0, 0, 0, 0, 0, 0, 0, 0, 0, 0, 0, 0, 0, 0, 0, 0, 0, 0, 0, 0, 0, 0, 0, 0, 0, 0, 0, 0, 0, 0])
_uv = me_cube_014.uv_layers.new(name='UVMap')
_uv.uv.foreach_set('vector', [0.5, 0.75, 0.625, 0.75, 0.625, 0.75, 0.5, 0.75, 0.25, 0.7009, 0.375, 0.7009, 0.375, 0.75, 0.25, 0.75, 0.5, 0.7009, 0.625, 0.7009, 0.625, 0.75, 0.5, 0.75, 0.75, 0.5, 0.625, 0.5, 0.625, 0.5, 0.75, 0.5, 0.5, 0.75, 0.375, 0.75, 0.375, 0.75, 0.5, 0.75, 0.375, 0.5651, 0.5, 0.5651, 0.5, 0.6597, 0.375, 0.6597, 0.5, 0.5651, 0.625, 0.5651, 0.625, 0.6597, 0.5, 0.6597, 0.25, 0.5651, 0.375, 0.5651, 0.375, 0.6597, 0.25, 0.6597, 0.25, 0.5, 0.375, 0.5, 0.375, 0.5651, 0.25, 0.5651, 0.5, 0.5, 0.625, 0.5, 0.625, 0.5651, 0.5, 0.5651, 0.375, 0.5, 0.5, 0.5, 0.5, 0.5, 0.375, 0.5, 0.25, 0.75, 0.375, 0.75, 0.375, 0.75, 0.25, 0.75, 0.375, 0.75, 0.5, 0.75, 0.5, 0.75, 0.375, 0.75, 0.5, 0.75, 0.625, 0.75, 0.625, 0.75, 0.5, 0.75, 0.25, 0.75, 0.375, 0.75, 0.375, 0.75, 0.25, 0.75, 0.375, 0.75, 0.5, 0.75, 0.5, 0.75, 0.375, 0.75, 0.25, 0.75, 0.375, 0.75, 0.375, 0.75, 0.25, 0.75, 0.5, 0.75, 0.625, 0.75, 0.625, 0.75, 0.5, 0.75, 0.25, 0.75, 0.375, 0.75, 0.375, 0.75, 0.25, 0.75, 0.375, 0.75, 0.5, 0.75, 0.5, 0.75, 0.375, 0.75, 0.375, 0.75, 0.5, 0.75, 0.5, 0.75, 0.375, 0.75, 0.75, 0.5, 0.625, 0.5, 0.625, 0.5, 0.75, 0.5, 0.0, 0.0, 0.0, 0.0, 0.0, 0.0, -0.06219, -0.05416, 0.0, 0.0, 0.5, 0.5, 0.375, 0.5, 0.375, 0.5, 0.5, 0.5, 0.625, 0.5, 0.5, 0.5, 0.5, 0.5, 0.625, 0.5, 0.375, 0.5, 0.25, 0.5, 0.25, 0.5, 0.375, 0.5, 0.5, 0.75, 0.5, 0.875, 0.5, 0.875, 0.5, 0.75, 0.375, 0.75, 0.5, 0.75, 0.5, 0.875, 0.375, 0.875, 0.5, 0.75, 0.625, 0.75, 0.625, 0.875, 0.5, 0.875, 0.7235, 0.75, 0.6515, 0.75, 0.6515, 0.75, 0.7235, 0.75, 0.625, 0.75, 0.75, 0.75, 0.75, 0.75, 0.625, 0.75, 0.625, 0.75, 0.75, 0.75, 0.75, 0.75, 0.625, 0.75, 0.625, 0.5, 0.75, 0.5, 0.75, 0.5651, 0.625, 0.5651, 0.625, 0.5651, 0.75, 0.5651, 0.75, 0.6597, 0.625, 0.6597, 0.625, 0.7009, 0.75, 0.7009, 0.75, 0.75, 0.625, 0.75, 0.6505, 0.75, 0.6515, 0.75, 0.625, 0.75, 0.625, 0.75, 0.7245, 0.75, 0.6505, 0.75, 0.625, 0.75, 0.75, 0.75, 0.6515, 0.75, 0.7235, 0.75, 0.75, 0.75, 0.625, 0.75, 0.7235, 0.75, 0.7245, 0.75, 0.75, 0.75, 0.75, 0.75, 0.6505, 0.75, 0.7245, 0.75, 0.7235, 0.75, 0.6515, 0.75, 0.7245, 0.75, 0.7235, 0.75, 0.7235, 0.75, 0.7245, 0.75, 0.6515, 0.75, 0.6505, 0.75, 0.6505, 0.75, 0.6515, 0.75, 0.6505, 0.75, 0.7245, 0.75, 0.7245, 0.75, 0.6505, 0.75, 0.375, 0.375, 0.5, 0.375, 0.5, 0.5, 0.375, 0.5, 0.0, 0.0, 0.0, 0.0, 0.0, 0.0, 0.0, 0.0, 0.375, 0.5, 0.25, 0.5, 0.25, 0.5, 0.375, 0.5, 0.625, 0.5, 0.5, 0.5, 0.5, 0.5, 0.625, 0.5, 0.5, 0.5, 0.375, 0.5, 0.375, 0.5, 0.5, 0.5, 0.6063, 0.4654, 0.625, 0.375, 0.625, 0.5, 0.4178, 0.3639, 0.6063, 0.4654, 0.625, 0.5, 0.5, 0.5, 0.4178, 0.3639, 0.5, 0.5, 0.5, 0.375, 0.0, 0.0, -0.06219, -0.05416, 0.4178, 0.3639, 0.4178, 0.3639, -0.06219, -0.05416, 0.0, 0.0, 0.5419, 0.472, 0.625, 0.375, 0.6063, 0.4654, 0.6063, 0.4654, 0.625, 0.375, 0.625, 0.375, 0.6063, 0.4654, 0.6063, 0.4654, 0.625, 0.375, 0.6063, 0.4654, 0.4178, 0.3639, 0.5419, 0.472, 0.6063, 0.4654, -0.06219, -0.05416, 0.0, 0.0, 0.0, 0.0, 0.0, 0.0, 0.0, 0.0, 0.0, 0.0, 0.0, 0.0, 0.0, 0.0, 0.6063, 0.4654, 0.5419, 0.472, 0.6063, 0.4654, 0.5419, 0.472, 0.0, 0.0, 0.0, 0.0, 0.5419, 0.472, 0.6063, 0.4654, 0.5419, 0.472, 0.5419, 0.472, 0.6063, 0.4654, 0.5419, 0.472, 0.0, 0.0, 0.5419, 0.472, 0.625, 0.375, 0.6063, 0.4654, 0.625, 0.375, 0.375, 0.5651, 0.375, 0.5, 0.375, 0.5, 0.375, 0.5651, 0.5, 0.5, 0.5, 0.5651, 0.5, 0.5651, 0.5, 0.5, 0.375, 0.5651, 0.375, 0.5, 0.375, 0.5, 0.375, 0.5651, 0.5, 0.5651, 0.375, 0.5651, 0.375, 0.5651, 0.5, 0.5651, 0.5, 0.5, 0.5, 0.5651, 0.5, 0.5651, 0.5, 0.5, 0.5, 0.5, 0.5, 0.5651, 0.5, 0.5651, 0.5, 0.5, 0.375, 0.5, 0.5, 0.5, 0.5, 0.5, 0.375, 0.5, 0.5, 0.5651, 0.375, 0.5651, 0.375, 0.5651, 0.5, 0.5651, 0.375, 0.5, 0.5, 0.5, 0.5, 0.5651, 0.375, 0.5651, 0.375, 0.5, 0.5, 0.5, 0.5, 0.5, 0.375, 0.5, 0.5, 0.5651, 0.375, 0.5651, 0.375, 0.5651, 0.5, 0.5651, 0.375, 0.5651, 0.375, 0.5, 0.375, 0.5, 0.375, 0.5651, 0.625, 0.6597, 0.75, 0.6597, 0.75, 0.7009, 0.625, 0.7009, 0.375, 0.6597, 0.5, 0.6597, 0.5, 0.7009, 0.375, 0.7009, 0.5, 0.6597, 0.625, 0.6597, 0.625, 0.7009, 0.5, 0.7009, 0.25, 0.6597, 0.375, 0.6597, 0.375, 0.7009, 0.25, 0.7009, 0.5, 0.7009, 0.5, 0.75, 0.5, 0.75, 0.5, 0.7009, 0.375, 0.7009, 0.5, 0.7009, 0.5, 0.7009, 0.375, 0.7009, 0.5, 0.7009, 0.5, 0.75, 0.5, 0.75, 0.5, 0.7009, 0.375, 0.75, 0.375, 0.7009, 0.375, 0.7009, 0.375, 0.75, 0.375, 0.7009, 0.5, 0.7009, 0.5, 0.75, 0.375, 0.75, 0.375, 0.75, 0.375, 0.7009, 0.375, 0.7009, 0.375, 0.75, 0.5, 0.75, 0.375, 0.75, 0.375, 0.75, 0.5, 0.75, 0.375, 0.7009, 0.5, 0.7009, 0.5, 0.7009, 0.375, 0.7009])
me_cube_014.materials.append(mat_fur)
me_cube_014.materials.append(mat_nose)
me_cube_014.use_mirror_vertex_groups = False
me_cube_014.update()
me_icosphere_001 = bpy.data.meshes.new('Icosphere.001')
me_icosphere_001.from_pydata([(0.0, 0.0, -0.1521), (0.1101, -0.07997, -0.06803), (-0.04204, -0.1294, -0.06803), (-0.1361, 0.0, -0.06803), (-0.04204, 0.1294, -0.06803), (0.1101, 0.07997, -0.06803), (0.04204, -0.1294, 0.06803), (-0.1101, -0.07997, 0.06803), (-0.1101, 0.07997, 0.06803), (0.04204, 0.1294, 0.06803), (0.1361, 0.0, 0.06803), (0.0, 0.0, 0.1521)], [], [(0, 1, 2), (1, 0, 5), (0, 2, 3), (0, 3, 4), (0, 4, 5), (1, 5, 10), (2, 1, 6), (3, 2, 7), (4, 3, 8), (5, 4, 9), (1, 10, 6), (2, 6, 7), (3, 7, 8), (4, 8, 9), (5, 9, 10), (6, 10, 11), (7, 6, 11), (8, 7, 11), (9, 8, 11), (10, 9, 11)])
me_icosphere_001.polygons.foreach_set('use_smooth', [True] * 20)
_uv = me_icosphere_001.uv_layers.new(name='UVMap')
_uv.uv.foreach_set('vector', [0.1818, 0.0, 0.2727, 0.1575, 0.09091, 0.1575, 0.2727, 0.1575, 0.3636, 0.0, 0.4545, 0.1575, 0.9091, 0.0, 1.0, 0.1575, 0.8182, 0.1575, 0.7273, 0.0, 0.8182, 0.1575, 0.6364, 0.1575, 0.5455, 0.0, 0.6364, 0.1575, 0.4545, 0.1575, 0.2727, 0.1575, 0.4545, 0.1575, 0.3636, 0.3149, 0.09091, 0.1575, 0.2727, 0.1575, 0.1818, 0.3149, 0.8182, 0.1575, 1.0, 0.1575, 0.9091, 0.3149, 0.6364, 0.1575, 0.8182, 0.1575, 0.7273, 0.3149, 0.4545, 0.1575, 0.6364, 0.1575, 0.5455, 0.3149, 0.2727, 0.1575, 0.3636, 0.3149, 0.1818, 0.3149, 0.09091, 0.1575, 0.1818, 0.3149, 0.0, 0.3149, 0.8182, 0.1575, 0.9091, 0.3149, 0.7273, 0.3149, 0.6364, 0.1575, 0.7273, 0.3149, 0.5455, 0.3149, 0.4545, 0.1575, 0.5455, 0.3149, 0.3636, 0.3149, 0.1818, 0.3149, 0.3636, 0.3149, 0.2727, 0.4724, 0.0, 0.3149, 0.1818, 0.3149, 0.09091, 0.4724, 0.7273, 0.3149, 0.9091, 0.3149, 0.8182, 0.4724, 0.5455, 0.3149, 0.7273, 0.3149, 0.6364, 0.4724, 0.3636, 0.3149, 0.5455, 0.3149, 0.4545, 0.4724])
me_icosphere_001.materials.append(mat_eyes)
me_icosphere_001.update()
arm_armature = bpy.data.armatures.new('Armature')  # bones are not reproduced

# ---- objects
ob_mesh = bpy.data.objects.new('Mesh', me_cube)
ob_eyes = bpy.data.objects.new('Eyes', me_icosphere)
ob_collider_colonly = bpy.data.objects.new('Collider-colonly', me_cube_011)
ob_dog = bpy.data.objects.new('Dog', arm_armature)
ob_backup = bpy.data.objects.new('Backup', me_cube_014)
ob_backup_eyes = bpy.data.objects.new('Backup.Eyes', me_icosphere_001)

# ---- transforms, parenting, visibility, modifiers, constraints
ob_mesh.parent = ob_dog
ob_mesh.location = (0.0, 0.0, 0.0)
ob_mesh.lock_rotations_4d = False
ob_mesh.empty_display_type = 'ARROWS'
ob_mesh.lineart.crease_threshold = 0.0
_vg = ob_mesh.vertex_groups.new(name='Bone.011')
for _i, _w in zip([0, 1, 4, 10, 11, 23, 24, 25, 26, 29, 32, 43, 44, 45, 54, 55, 56, 57, 58, 59, 60, 61, 62, 63, 64, 65, 66, 67, 68, 69, 70, 71, 97, 98, 101, 107, 108, 120, 121, 122, 131, 132, 133, 134, 135, 136, 137, 138, 139], [0.8016, 0.03066, 0.1095, 0.07919, 0.002039, 0.9723, 0.733, 0.8639, 0.1011, 0.8684, 0.08273, 0.7529, 0.9877, 0.95, 0.9907, 0.839, 0.9952, 0.8411, 0.9964, 0.9889, 0.9368, 0.9671, 0.9818, 0.9973, 0.9971, 0.9974, 0.997, 0.9975, 0.9976, 0.9976, 0.9976, 0.9976, 0.8016, 0.03066, 0.1095, 0.07919, 0.002039, 0.9723, 0.733, 0.8639, 0.9907, 0.839, 0.9952, 0.9889, 0.9368, 0.9973, 0.9971, 0.9976, 0.9976]): _vg.add([_i], _w, 'REPLACE')
_vg = ob_mesh.vertex_groups.new(name='Bone.003')
for _i, _w in zip([0, 4, 6, 7, 8, 9, 10, 11, 29, 30, 31, 32, 33, 97, 101, 103, 104, 105, 106, 107, 108], [0.08824, 0.06028, 0.07113, 0.03306, 0.0678, 0.1708, 0.8071, 0.6748, 0.06866, 0.05356, 0.04957, 0.881, 0.3666, 0.08824, 0.06027, 0.07019, 0.0323, 0.06699, 0.1708, 0.807, 0.6747]): _vg.add([_i], _w, 'REPLACE')
_vg = ob_mesh.vertex_groups.new(name='Bone.005')
for _i, _w in zip([2, 6, 7, 8, 9, 10, 11, 12, 27, 30, 31, 32, 33, 84, 85, 86, 87, 88, 99, 103, 104, 105, 106, 107, 108, 109, 152, 153, 154], [0.1406, 0.8419, 0.1647, 0.5865, 0.03013, 0.06514, 0.06601, 0.008402, 0.1193, 0.265, 0.9126, 0.03915, 0.0294, 0.7248, 0.1041, 0.03715, 0.06428, 0.8272, 0.1387, 0.8444, 0.1641, 0.589, 0.03028, 0.06532, 0.06624, 0.007084, 0.7283, 0.09987, 0.03054]): _vg.add([_i], _w, 'REPLACE')
_vg = ob_mesh.vertex_groups.new(name='Bone.007')
for _i, _w in zip([2, 5, 6, 12, 13, 14, 15, 16, 17, 18, 19, 20, 22, 27, 34, 35, 36, 37, 38, 39, 41, 46, 47, 48, 49, 50, 51, 52, 53, 84, 88, 99, 102, 109, 110, 111, 112, 113, 114, 115, 116, 117, 119, 123, 124, 125, 126, 127, 128, 129, 130, 152], [0.7046, 0.1009, 0.0003135, 0.8445, 0.2326, 0.6976, 0.1487, 0.7092, 0.7871, 0.1168, 0.1386, 0.02491, 0.01834, 0.827, 0.8929, 0.1556, 0.1713, 0.7291, 0.0126, 0.1012, 0.01195, 0.0329, 0.2567, 0.1073, 0.08624, 0.1158, 0.1113, 0.127, 0.1289, 0.1422, 0.1243, 0.7094, 0.09559, 0.8479, 0.2343, 0.7023, 0.1489, 0.7103, 0.7885, 0.117, 0.1387, 0.02502, 0.01836, 0.03297, 0.2571, 0.1073, 0.08629, 0.1159, 0.1114, 0.1271, 0.129, 0.1409]): _vg.add([_i], _w, 'REPLACE')
_vg = ob_mesh.vertex_groups.new(name='Bone.006')
for _i, _w in zip([2, 12, 15, 16, 17, 18, 19, 20, 21, 22, 34, 36, 37, 38, 39, 40, 41, 42, 46, 47, 48, 49, 50, 51, 52, 53, 99, 109, 112, 113, 114, 115, 116, 117, 118, 119, 123, 124, 125, 126, 127, 128, 129, 130], [0.002901, 0.1106, 0.8575, 0.1523, 0.1924, 0.8877, 0.8368, 0.9644, 0.9746, 0.9617, 0.08443, 0.8334, 0.1474, 0.9697, 0.8811, 0.9889, 0.9654, 0.9774, 0.959, 0.7552, 0.8962, 0.9166, 0.8885, 0.8928, 0.878, 0.8762, 0.00143, 0.1093, 0.8574, 0.1519, 0.1918, 0.8876, 0.8367, 0.9644, 0.9746, 0.9617, 0.959, 0.7549, 0.8961, 0.9166, 0.8884, 0.8927, 0.8779, 0.8761]): _vg.add([_i], _w, 'REPLACE')
_vg = ob_mesh.vertex_groups.new(name='LeftShoulder')
for _i, _w in zip([2, 3, 5, 7, 8, 13, 14, 16, 28, 30, 35, 37, 84, 85, 86, 87, 100, 104, 110, 113, 154], [0.1029, 0.1085, 0.7844, 0.3099, 0.1437, 0.4553, 0.2636, 0.07814, 0.2817, 0.1557, 0.355, 0.04911, 0.06126, 0.4536, 0.115, 0.2482, 0.02008, 0.05933, 0.1109, 0.009714, 0.02686]): _vg.add([_i], _w, 'REPLACE')
_vg = ob_mesh.vertex_groups.new(name='LeftFrontLegTop')
for _i, _w in zip([3, 5, 7, 8, 13, 28, 30, 35, 84, 85, 86, 87, 89, 90, 91, 92, 104, 154], [0.8026, 0.07928, 0.2446, 0.1227, 0.1607, 0.1913, 0.12, 0.05803, 0.03004, 0.3948, 0.68, 0.182, 0.516, 0.9037, 0.5118, 0.9178, 0.04051, 0.00615]): _vg.add([_i], _w, 'REPLACE')
_vg = ob_mesh.vertex_groups.new(name='LeftFromtLegBottom')
for _i, _w in zip([3, 86, 89, 90, 91, 92, 93, 94, 95, 96], [0.005348, 0.04973, 0.4784, 0.07021, 0.4825, 0.05807, 0.9834, 0.9788, 0.9862, 0.9818]): _vg.add([_i], _w, 'REPLACE')
_vg = ob_mesh.vertex_groups.new(name='LeftHip')
for _i, _w in zip([0, 1, 4, 7, 8, 9, 10, 11, 24, 25, 26, 30, 33, 43, 55, 57, 60, 72, 73, 74, 98, 106, 121, 132], [0.09626, 0.7909, 0.8144, 0.0508, 0.01783, 0.3956, 0.02834, 0.1768, 0.165, 0.09925, 0.4402, 0.01592, 0.1677, 0.08748, 0.06632, 0.03601, 0.01975, 0.01745, 0.02714, 0.04988, 0.04999, 0.01187, 0.02961, 0.007514]): _vg.add([_i], _w, 'REPLACE')
_vg = ob_mesh.vertex_groups.new(name='LeftBackLegTop')
for _i, _w in zip([1, 7, 9, 33, 72, 73, 74, 75, 76, 77, 78, 79, 80, 81, 83], [0.1047, 0.01918, 0.2867, 0.09225, 0.9472, 0.937, 0.9388, 0.9881, 0.5098, 0.5373, 0.9532, 0.5316, 0.03236, 0.0533, 0.002778]): _vg.add([_i], _w, 'REPLACE')
_vg = ob_mesh.vertex_groups.new(name='LeftBackLegBottom')
for _i, _w in zip([76, 77, 78, 79, 80, 81, 82, 83], [0.4902, 0.4624, 0.04232, 0.4678, 0.9588, 0.9467, 0.977, 0.9736]): _vg.add([_i], _w, 'REPLACE')
_vg = ob_mesh.vertex_groups.new(name='RightShoulder')
for _i, _w in zip([3, 7, 13, 16, 28, 30, 35, 37, 86, 87, 99, 100, 102, 104, 105, 110, 111, 113, 152, 153, 154], [0.02513, 0.0608, 0.1119, 0.01016, 0.2863, 0.1566, 0.3563, 0.0494, 0.0352, 0.25, 0.1017, 0.1276, 0.7923, 0.3103, 0.1442, 0.4582, 0.2599, 0.0782, 0.0607, 0.46, 0.1155]): _vg.add([_i], _w, 'REPLACE')
_vg = ob_mesh.vertex_groups.new(name='RightFrontLegTop')
for _i, _w in zip([7, 28, 30, 35, 87, 100, 102, 104, 105, 110, 152, 153, 154, 156, 158], [0.02501, 0.1389, 0.09783, 0.03406, 0.1456, 0.5724, 0.07951, 0.2005, 0.1171, 0.1161, 0.02806, 0.392, 0.5509, 0.06828, 0.02792]): _vg.add([_i], _w, 'REPLACE')
_vg = ob_mesh.vertex_groups.new(name='RightFromtLegBottom')
for _i, _w in zip([28, 30, 87, 100, 104, 110, 154, 155, 156, 157, 158, 159, 160, 161, 162], [0.05639, 0.01603, 0.052, 0.2376, 0.06595, 0.04311, 0.1933, 0.9835, 0.9233, 0.9741, 0.9463, 0.999, 0.9977, 0.9989, 0.9984]): _vg.add([_i], _w, 'REPLACE')
_vg = ob_mesh.vertex_groups.new(name='RightHip')
for _i, _w in zip([1, 9, 24, 26, 30, 33, 43, 55, 57, 97, 98, 101, 104, 105, 106, 107, 108, 121, 122, 132, 135, 140, 141, 142], [0.04999, 0.01187, 0.02961, 0.4402, 0.01564, 0.1677, 0.08748, 0.007514, 0.03601, 0.09626, 0.7909, 0.8144, 0.05037, 0.01708, 0.3955, 0.02832, 0.1768, 0.165, 0.09925, 0.06632, 0.01975, 0.01745, 0.02714, 0.04987]): _vg.add([_i], _w, 'REPLACE')
_vg = ob_mesh.vertex_groups.new(name='RightBackLegTop')
for _i, _w in zip([33, 98, 104, 106, 140, 141, 142, 143, 144, 145, 146, 147, 148, 149, 151], [0.09224, 0.1047, 0.01861, 0.2867, 0.9472, 0.937, 0.9388, 0.9881, 0.5098, 0.5373, 0.9532, 0.5316, 0.03236, 0.0533, 0.002778]): _vg.add([_i], _w, 'REPLACE')
_vg = ob_mesh.vertex_groups.new(name='RightBackLegBottom')
for _i, _w in zip([144, 145, 146, 147, 148, 149, 150, 151], [0.4902, 0.4624, 0.04232, 0.4678, 0.9588, 0.9467, 0.977, 0.9736]): _vg.add([_i], _w, 'REPLACE')
_vg = ob_mesh.vertex_groups.new(name='Bone.004')
for _i, _w in zip([0, 1, 4, 10, 23, 24, 25, 26, 29, 32, 43, 44, 45, 54, 55, 56, 57, 58, 59, 60, 61, 62, 97, 98, 101, 107, 120, 121, 122, 131, 132, 133, 134, 135], [0.79, 0.01257, 0.1037, 0.07275, 0.8468, 0.6624, 0.8001, 0.03234, 0.8786, 0.05662, 0.6845, 0.7775, 0.7484, 0.0905, 0.6197, 0.1227, 0.6015, 0.08544, 0.5324, 0.694, 0.5607, 0.2042, 0.79, 0.01257, 0.1037, 0.07275, 0.8468, 0.6624, 0.8001, 0.0905, 0.6197, 0.1227, 0.5324, 0.694]): _vg.add([_i], _w, 'REPLACE')
_vg = ob_mesh.vertex_groups.new(name='Bone.008')
for _i, _w in zip([23, 24, 25, 43, 44, 45, 54, 55, 56, 57, 58, 59, 60, 61, 62, 64, 66, 120, 121, 122, 131, 132, 133, 134, 135, 137], [0.1218, 0.1077, 0.08265, 0.1224, 0.2062, 0.224, 0.9016, 0.274, 0.8572, 0.3031, 0.8912, 0.4496, 0.2609, 0.4267, 0.7921, 0.07458, 0.4242, 0.1218, 0.1077, 0.08265, 0.9016, 0.274, 0.8572, 0.4496, 0.2609, 0.07458]): _vg.add([_i], _w, 'REPLACE')
_vg = ob_mesh.vertex_groups.new(name='Bone.009')
for _i, _w in zip([63, 64, 65, 66, 67, 68, 69, 70, 71, 136, 137, 138, 139], [0.9845, 0.9249, 0.9764, 0.5754, 0.998, 1.0, 0.9995, 0.9998, 1.0, 0.9845, 0.9249, 0.9995, 0.9998]): _vg.add([_i], _w, 'REPLACE')
_m = ob_mesh.modifiers.new('Armature', 'ARMATURE')
_m.object = ob_dog
ob_eyes.parent = ob_dog
ob_eyes.location = (0.3557, -6.418, 1.494)
_vg = ob_eyes.vertex_groups.new(name='Bone.003')
_vg = ob_eyes.vertex_groups.new(name='Bone.005')
_vg = ob_eyes.vertex_groups.new(name='Bone.007')
_vg = ob_eyes.vertex_groups.new(name='Bone.006')
_vg.add([0, 1, 2, 3, 4, 5, 6, 7, 8, 9, 10, 11, 12, 13, 14, 15, 16, 17, 18, 19, 20, 21, 22, 23], 1.0, 'REPLACE')
_vg = ob_eyes.vertex_groups.new(name='LeftShoulder')
_vg = ob_eyes.vertex_groups.new(name='LeftFrontLegTop')
_vg = ob_eyes.vertex_groups.new(name='LeftFromtLegBottom')
_vg = ob_eyes.vertex_groups.new(name='RightShoulder')
_vg = ob_eyes.vertex_groups.new(name='RightFrontLegTop')
_vg = ob_eyes.vertex_groups.new(name='RightFromtLegBottom')
_vg = ob_eyes.vertex_groups.new(name='LeftHip')
_vg = ob_eyes.vertex_groups.new(name='LeftBackLegTop')
_vg = ob_eyes.vertex_groups.new(name='LeftBackLegBottom')
_vg = ob_eyes.vertex_groups.new(name='RightHip')
_vg = ob_eyes.vertex_groups.new(name='RightBackLegTop')
_vg = ob_eyes.vertex_groups.new(name='RightBackLegBottom')
_vg = ob_eyes.vertex_groups.new(name='Bone.004')
_vg = ob_eyes.vertex_groups.new(name='Bone.008')
_vg = ob_eyes.vertex_groups.new(name='Bone.009')
_m = ob_eyes.modifiers.new('Armature', 'ARMATURE')
_m.object = ob_dog
ob_collider_colonly.parent = ob_mesh
ob_collider_colonly.location = (0.0, 0.0, 0.0)
ob_dog.location = (0.0, 0.0, 0.0)
ob_backup.location = (0.3875, -0.5104, -2.646)
ob_backup.lock_rotations_4d = False
ob_backup.empty_display_type = 'ARROWS'
ob_backup.lineart.crease_threshold = 0.0
_vg = ob_backup.vertex_groups.new(name='Bone.011')
_vg = ob_backup.vertex_groups.new(name='Bone.003')
_vg = ob_backup.vertex_groups.new(name='Bone.005')
_vg = ob_backup.vertex_groups.new(name='Bone.007')
_vg = ob_backup.vertex_groups.new(name='Bone.006')
_vg = ob_backup.vertex_groups.new(name='Bone.008')
_vg = ob_backup.vertex_groups.new(name='Bone.009')
_vg = ob_backup.vertex_groups.new(name='Bone.010')
_vg = ob_backup.vertex_groups.new(name='Bone.004')
_vg = ob_backup.vertex_groups.new(name='Bone.012')
_vg = ob_backup.vertex_groups.new(name='Bone.013')
_m = ob_backup.modifiers.new('Mirror', 'MIRROR')
ob_backup_eyes.parent = ob_backup
ob_backup_eyes.matrix_parent_inverse = Matrix(((1.0, -0.0, -0.0, -0.3875), (-0.0, 1.0, 0.0, 0.5104), (-0.0, -0.0, 1.0, 2.646), (-0.0, 0.0, -0.0, 1.0)))
ob_backup_eyes.location = (0.3557, -6.418, 1.494)
_vg = ob_backup_eyes.vertex_groups.new(name='Bone.003')
_vg = ob_backup_eyes.vertex_groups.new(name='Bone.005')
_vg = ob_backup_eyes.vertex_groups.new(name='Bone.007')
_vg = ob_backup_eyes.vertex_groups.new(name='Bone.006')
_vg.add([0, 1, 2, 3, 4, 5, 6, 7, 8, 9, 10, 11], 1.0, 'REPLACE')
_vg = ob_backup_eyes.vertex_groups.new(name='LeftShoulder')
_vg = ob_backup_eyes.vertex_groups.new(name='LeftFrontLegTop')
_vg = ob_backup_eyes.vertex_groups.new(name='LeftFromtLegBottom')
_vg = ob_backup_eyes.vertex_groups.new(name='RightShoulder')
_vg = ob_backup_eyes.vertex_groups.new(name='RightFrontLegTop')
_vg = ob_backup_eyes.vertex_groups.new(name='RightFromtLegBottom')
_vg = ob_backup_eyes.vertex_groups.new(name='LeftHip')
_vg = ob_backup_eyes.vertex_groups.new(name='LeftBackLegTop')
_vg = ob_backup_eyes.vertex_groups.new(name='LeftBackLegBottom')
_vg = ob_backup_eyes.vertex_groups.new(name='RightHip')
_vg = ob_backup_eyes.vertex_groups.new(name='RightBackLegTop')
_vg = ob_backup_eyes.vertex_groups.new(name='RightBackLegBottom')
_vg = ob_backup_eyes.vertex_groups.new(name='Bone.004')
_vg = ob_backup_eyes.vertex_groups.new(name='Bone.008')
_vg = ob_backup_eyes.vertex_groups.new(name='Bone.009')
_m = ob_backup_eyes.modifiers.new('Mirror', 'MIRROR')
_m.use_mirror_merge = False
_m.mirror_object = ob_mesh
_m = ob_backup_eyes.modifiers.new('Armature', 'ARMATURE')
_m.object = ob_dog

# ---- collection membership
col_collection.objects.link(ob_mesh)
col_collection.objects.link(ob_eyes)
col_collection.objects.link(ob_collider_colonly)
col_collection.objects.link(ob_dog)
col_collection.objects.link(ob_backup)
col_collection.objects.link(ob_backup_eyes)

# ---- scene / render settings (as saved in the file)
scene.frame_start = 1; scene.frame_end = 250; scene.frame_set(1)
scene.render.engine = 'BLENDER_EEVEE_NEXT'
scene.cycles.sampling_pattern = 'TABULATED_SOBOL'
scene.cycles.use_light_tree = False
scene.view_settings.view_transform = 'Filmic'
bpy.context.view_layer.update()

# ---- added for rendering (the .blend has no active camera and no usable light): camera, sun
cam_auto = bpy.data.cameras.new('AutoCamera')
cam_auto.lens = 50.0
cam_auto.sensor_width = 36.0
cam_auto.clip_end = 1000.0
ob_auto_camera = bpy.data.objects.new('AutoCamera', cam_auto)
scene.collection.objects.link(ob_auto_camera)
ob_auto_camera.location = (18.1321, -21.8985, 11.8218)
ob_auto_camera.rotation_euler = (1.09748, -7.21219e-08, 0.694738)
scene.camera = ob_auto_camera
light_auto_sun = bpy.data.lights.new('AutoSun', 'SUN')
light_auto_sun.energy = 3.0
light_auto_sun.angle = 0.0523599
ob_auto_sun = bpy.data.objects.new('AutoSun', light_auto_sun)
scene.collection.objects.link(ob_auto_sun)
ob_auto_sun.rotation_euler = (0.872665, 0.174533, 0.523599)
bpy.context.view_layer.update()
